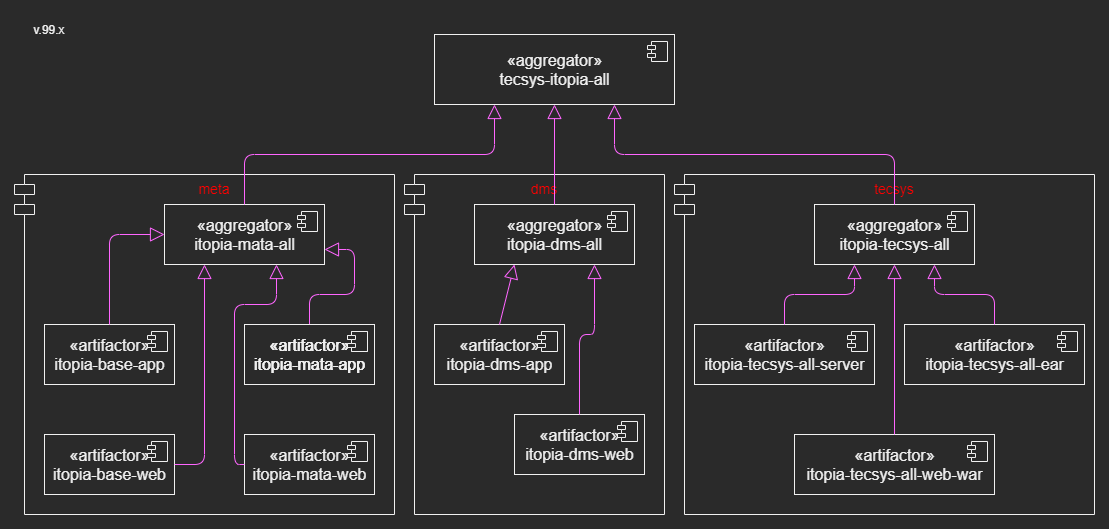

The diagram above was exported from draw.io. Its source (the exported page's mxGraphModel, read from the mxfile embedded in the PNG):
<mxGraphModel dx="1343" dy="823" grid="1" gridSize="10" guides="1" tooltips="1" connect="1" arrows="1" fold="1" page="1" pageScale="1" pageWidth="1100" pageHeight="850" math="0" shadow="0">
  <root>
    <mxCell id="0" />
    <mxCell id="1" parent="0" />
    <mxCell id="XDaR1owSfXNGEUzWIMaf-47" value="tecsys" style="shape=module;align=left;spacingLeft=20;align=center;verticalAlign=top;fontColor=#FF0000;fontSize=14;fillColor=none;" parent="1" vertex="1">
      <mxGeometry x="670" y="290" width="420" height="340" as="geometry" />
    </mxCell>
    <mxCell id="XDaR1owSfXNGEUzWIMaf-46" value="dms" style="shape=module;align=left;spacingLeft=20;align=center;verticalAlign=top;fontColor=#FF0000;fontSize=14;fillColor=none;" parent="1" vertex="1">
      <mxGeometry x="400" y="290" width="260" height="340" as="geometry" />
    </mxCell>
    <mxCell id="XDaR1owSfXNGEUzWIMaf-45" value="meta" style="shape=module;align=left;spacingLeft=20;align=center;verticalAlign=top;fontColor=#FF0000;fontSize=14;fillColor=none;" parent="1" vertex="1">
      <mxGeometry x="10" y="290" width="380" height="340" as="geometry" />
    </mxCell>
    <mxCell id="XDaR1owSfXNGEUzWIMaf-1" value="«aggregator»&lt;br style=&quot;font-size: 16px&quot;&gt;&lt;span style=&quot;font-size: 16px&quot;&gt;tecsys-itopia-all&lt;/span&gt;" style="html=1;dropTarget=0;fontSize=16;fontStyle=0;fillColor=none;" parent="1" vertex="1">
      <mxGeometry x="430" y="150" width="240" height="70" as="geometry" />
    </mxCell>
    <mxCell id="XDaR1owSfXNGEUzWIMaf-2" value="" style="shape=module;jettyWidth=8;jettyHeight=4;" parent="XDaR1owSfXNGEUzWIMaf-1" vertex="1">
      <mxGeometry x="1" width="20" height="20" relative="1" as="geometry">
        <mxPoint x="-27" y="7" as="offset" />
      </mxGeometry>
    </mxCell>
    <mxCell id="XDaR1owSfXNGEUzWIMaf-5" value="«aggregator»&lt;br style=&quot;font-size: 16px&quot;&gt;&lt;span style=&quot;font-size: 16px&quot;&gt;itopia-mata-all&lt;/span&gt;" style="html=1;dropTarget=0;fontSize=16;fontStyle=0;fillColor=none;" parent="1" vertex="1">
      <mxGeometry x="160" y="320" width="160" height="60" as="geometry" />
    </mxCell>
    <mxCell id="XDaR1owSfXNGEUzWIMaf-6" value="" style="shape=module;jettyWidth=8;jettyHeight=4;" parent="XDaR1owSfXNGEUzWIMaf-5" vertex="1">
      <mxGeometry x="1" width="20" height="20" relative="1" as="geometry">
        <mxPoint x="-27" y="7" as="offset" />
      </mxGeometry>
    </mxCell>
    <mxCell id="XDaR1owSfXNGEUzWIMaf-7" value="«aggregator»&lt;br style=&quot;font-size: 16px&quot;&gt;&lt;span style=&quot;font-size: 16px&quot;&gt;itopia-dms-all&lt;/span&gt;" style="html=1;dropTarget=0;fontSize=16;fontStyle=0;fillColor=none;" parent="1" vertex="1">
      <mxGeometry x="470" y="320" width="160" height="60" as="geometry" />
    </mxCell>
    <mxCell id="XDaR1owSfXNGEUzWIMaf-8" value="" style="shape=module;jettyWidth=8;jettyHeight=4;" parent="XDaR1owSfXNGEUzWIMaf-7" vertex="1">
      <mxGeometry x="1" width="20" height="20" relative="1" as="geometry">
        <mxPoint x="-27" y="7" as="offset" />
      </mxGeometry>
    </mxCell>
    <mxCell id="XDaR1owSfXNGEUzWIMaf-9" value="«aggregator»&lt;br style=&quot;font-size: 16px&quot;&gt;&lt;span style=&quot;font-size: 16px&quot;&gt;itopia-tecsys-all&lt;/span&gt;" style="html=1;dropTarget=0;fontSize=16;fontStyle=0;fillColor=none;" parent="1" vertex="1">
      <mxGeometry x="810" y="320" width="160" height="60" as="geometry" />
    </mxCell>
    <mxCell id="XDaR1owSfXNGEUzWIMaf-10" value="" style="shape=module;jettyWidth=8;jettyHeight=4;" parent="XDaR1owSfXNGEUzWIMaf-9" vertex="1">
      <mxGeometry x="1" width="20" height="20" relative="1" as="geometry">
        <mxPoint x="-27" y="7" as="offset" />
      </mxGeometry>
    </mxCell>
    <mxCell id="XDaR1owSfXNGEUzWIMaf-11" value="" style="endArrow=block;endFill=0;endSize=12;html=1;strokeColor=#FF66FF;strokeWidth=1;entryX=0.5;entryY=1;entryDx=0;entryDy=0;exitX=0.5;exitY=0;exitDx=0;exitDy=0;" parent="1" source="XDaR1owSfXNGEUzWIMaf-7" target="XDaR1owSfXNGEUzWIMaf-1" edge="1">
      <mxGeometry width="160" relative="1" as="geometry">
        <mxPoint x="740" y="310" as="sourcePoint" />
        <mxPoint x="740" y="240" as="targetPoint" />
      </mxGeometry>
    </mxCell>
    <mxCell id="XDaR1owSfXNGEUzWIMaf-12" value="" style="endArrow=block;endFill=0;endSize=12;html=1;strokeColor=#FF66FF;strokeWidth=1;entryX=0.25;entryY=1;entryDx=0;entryDy=0;" parent="1" target="XDaR1owSfXNGEUzWIMaf-1" edge="1">
      <mxGeometry width="160" relative="1" as="geometry">
        <mxPoint x="240" y="320" as="sourcePoint" />
        <mxPoint x="250" y="180" as="targetPoint" />
        <Array as="points">
          <mxPoint x="240" y="270" />
          <mxPoint x="490" y="270" />
        </Array>
      </mxGeometry>
    </mxCell>
    <mxCell id="XDaR1owSfXNGEUzWIMaf-13" value="" style="endArrow=block;endFill=0;endSize=12;html=1;strokeColor=#FF66FF;strokeWidth=1;entryX=0.75;entryY=1;entryDx=0;entryDy=0;exitX=0.5;exitY=0;exitDx=0;exitDy=0;" parent="1" source="XDaR1owSfXNGEUzWIMaf-9" target="XDaR1owSfXNGEUzWIMaf-1" edge="1">
      <mxGeometry width="160" relative="1" as="geometry">
        <mxPoint x="869.5" y="270" as="sourcePoint" />
        <mxPoint x="869.5" y="180" as="targetPoint" />
        <Array as="points">
          <mxPoint x="890" y="270" />
          <mxPoint x="610" y="270" />
        </Array>
      </mxGeometry>
    </mxCell>
    <mxCell id="XDaR1owSfXNGEUzWIMaf-14" value="«artifactor»&lt;br style=&quot;font-size: 16px&quot;&gt;&lt;span style=&quot;font-size: 16px&quot;&gt;itopia-mata-app&lt;/span&gt;" style="html=1;dropTarget=0;fontSize=16;fontStyle=0;fillColor=none;" parent="1" vertex="1">
      <mxGeometry x="240" y="440" width="130" height="60" as="geometry" />
    </mxCell>
    <mxCell id="XDaR1owSfXNGEUzWIMaf-15" value="" style="shape=module;jettyWidth=8;jettyHeight=4;" parent="XDaR1owSfXNGEUzWIMaf-14" vertex="1">
      <mxGeometry x="1" width="20" height="20" relative="1" as="geometry">
        <mxPoint x="-27" y="7" as="offset" />
      </mxGeometry>
    </mxCell>
    <mxCell id="XDaR1owSfXNGEUzWIMaf-16" value="«artifactor»&lt;br style=&quot;font-size: 16px&quot;&gt;&lt;span style=&quot;font-size: 16px&quot;&gt;itopia-base-app&lt;/span&gt;" style="html=1;dropTarget=0;fontSize=16;fontStyle=0;fillColor=none;" parent="1" vertex="1">
      <mxGeometry x="40" y="440" width="130" height="60" as="geometry" />
    </mxCell>
    <mxCell id="XDaR1owSfXNGEUzWIMaf-17" value="" style="shape=module;jettyWidth=8;jettyHeight=4;" parent="XDaR1owSfXNGEUzWIMaf-16" vertex="1">
      <mxGeometry x="1" width="20" height="20" relative="1" as="geometry">
        <mxPoint x="-27" y="7" as="offset" />
      </mxGeometry>
    </mxCell>
    <mxCell id="XDaR1owSfXNGEUzWIMaf-18" value="«artifactor»&lt;br style=&quot;font-size: 16px&quot;&gt;&lt;span style=&quot;font-size: 16px&quot;&gt;itopia-mata-web&lt;/span&gt;" style="html=1;dropTarget=0;fontSize=16;fontStyle=0;fillColor=none;" parent="1" vertex="1">
      <mxGeometry x="240" y="550" width="130" height="60" as="geometry" />
    </mxCell>
    <mxCell id="XDaR1owSfXNGEUzWIMaf-19" value="" style="shape=module;jettyWidth=8;jettyHeight=4;" parent="XDaR1owSfXNGEUzWIMaf-18" vertex="1">
      <mxGeometry x="1" width="20" height="20" relative="1" as="geometry">
        <mxPoint x="-27" y="7" as="offset" />
      </mxGeometry>
    </mxCell>
    <mxCell id="XDaR1owSfXNGEUzWIMaf-20" value="«artifactor»&lt;br style=&quot;font-size: 16px&quot;&gt;&lt;span style=&quot;font-size: 16px&quot;&gt;itopia-base-web&lt;/span&gt;" style="html=1;dropTarget=0;fontSize=16;fontStyle=0;fillColor=none;" parent="1" vertex="1">
      <mxGeometry x="40" y="550" width="130" height="60" as="geometry" />
    </mxCell>
    <mxCell id="XDaR1owSfXNGEUzWIMaf-21" value="" style="shape=module;jettyWidth=8;jettyHeight=4;" parent="XDaR1owSfXNGEUzWIMaf-20" vertex="1">
      <mxGeometry x="1" width="20" height="20" relative="1" as="geometry">
        <mxPoint x="-27" y="7" as="offset" />
      </mxGeometry>
    </mxCell>
    <mxCell id="XDaR1owSfXNGEUzWIMaf-22" value="" style="endArrow=block;endFill=0;endSize=12;html=1;strokeColor=#FF66FF;strokeWidth=1;entryX=0;entryY=0.5;entryDx=0;entryDy=0;exitX=0.5;exitY=0;exitDx=0;exitDy=0;" parent="1" source="XDaR1owSfXNGEUzWIMaf-16" target="XDaR1owSfXNGEUzWIMaf-5" edge="1">
      <mxGeometry width="160" relative="1" as="geometry">
        <mxPoint x="200" y="710" as="sourcePoint" />
        <mxPoint x="200" y="620" as="targetPoint" />
        <Array as="points">
          <mxPoint x="105" y="350" />
        </Array>
      </mxGeometry>
    </mxCell>
    <mxCell id="XDaR1owSfXNGEUzWIMaf-23" value="" style="endArrow=block;endFill=0;endSize=12;html=1;strokeColor=#FF66FF;strokeWidth=1;entryX=0.25;entryY=1;entryDx=0;entryDy=0;exitX=1;exitY=0.5;exitDx=0;exitDy=0;" parent="1" source="XDaR1owSfXNGEUzWIMaf-20" target="XDaR1owSfXNGEUzWIMaf-5" edge="1">
      <mxGeometry width="160" relative="1" as="geometry">
        <mxPoint x="210" y="710" as="sourcePoint" />
        <mxPoint x="210" y="620" as="targetPoint" />
        <Array as="points">
          <mxPoint x="200" y="580" />
        </Array>
      </mxGeometry>
    </mxCell>
    <mxCell id="XDaR1owSfXNGEUzWIMaf-24" value="" style="endArrow=block;endFill=0;endSize=12;html=1;strokeColor=#FF66FF;strokeWidth=1;exitX=0;exitY=0.5;exitDx=0;exitDy=0;entryX=0.7;entryY=1;entryDx=0;entryDy=0;entryPerimeter=0;" parent="1" source="XDaR1owSfXNGEUzWIMaf-18" target="XDaR1owSfXNGEUzWIMaf-5" edge="1">
      <mxGeometry width="160" relative="1" as="geometry">
        <mxPoint x="500" y="590" as="sourcePoint" />
        <mxPoint x="260" y="390" as="targetPoint" />
        <Array as="points">
          <mxPoint x="230" y="580" />
          <mxPoint x="230" y="420" />
          <mxPoint x="272" y="420" />
        </Array>
      </mxGeometry>
    </mxCell>
    <mxCell id="XDaR1owSfXNGEUzWIMaf-25" value="" style="endArrow=block;endFill=0;endSize=12;html=1;strokeColor=#FF66FF;strokeWidth=1;exitX=0.5;exitY=0;exitDx=0;exitDy=0;entryX=1;entryY=0.75;entryDx=0;entryDy=0;" parent="1" source="XDaR1owSfXNGEUzWIMaf-14" target="XDaR1owSfXNGEUzWIMaf-5" edge="1">
      <mxGeometry width="160" relative="1" as="geometry">
        <mxPoint x="530" y="680" as="sourcePoint" />
        <mxPoint x="420" y="470" as="targetPoint" />
        <Array as="points">
          <mxPoint x="305" y="410" />
          <mxPoint x="350" y="410" />
          <mxPoint x="350" y="365" />
        </Array>
      </mxGeometry>
    </mxCell>
    <mxCell id="XDaR1owSfXNGEUzWIMaf-27" value="«artifactor»&lt;br style=&quot;font-size: 16px&quot;&gt;&lt;span style=&quot;font-size: 16px&quot;&gt;itopia-mata-app&lt;/span&gt;" style="html=1;dropTarget=0;fontSize=16;fontStyle=0;fillColor=none;" parent="1" vertex="1">
      <mxGeometry x="240" y="440" width="130" height="60" as="geometry" />
    </mxCell>
    <mxCell id="XDaR1owSfXNGEUzWIMaf-28" value="" style="shape=module;jettyWidth=8;jettyHeight=4;" parent="XDaR1owSfXNGEUzWIMaf-27" vertex="1">
      <mxGeometry x="1" width="20" height="20" relative="1" as="geometry">
        <mxPoint x="-27" y="7" as="offset" />
      </mxGeometry>
    </mxCell>
    <mxCell id="XDaR1owSfXNGEUzWIMaf-29" value="«artifactor»&lt;br style=&quot;font-size: 16px&quot;&gt;&lt;span style=&quot;font-size: 16px&quot;&gt;itopia-dms-web&lt;/span&gt;" style="html=1;dropTarget=0;fontSize=16;fontStyle=0;fillColor=none;" parent="1" vertex="1">
      <mxGeometry x="510" y="530" width="130" height="60" as="geometry" />
    </mxCell>
    <mxCell id="XDaR1owSfXNGEUzWIMaf-30" value="" style="shape=module;jettyWidth=8;jettyHeight=4;" parent="XDaR1owSfXNGEUzWIMaf-29" vertex="1">
      <mxGeometry x="1" width="20" height="20" relative="1" as="geometry">
        <mxPoint x="-27" y="7" as="offset" />
      </mxGeometry>
    </mxCell>
    <mxCell id="XDaR1owSfXNGEUzWIMaf-31" value="«artifactor»&lt;br style=&quot;font-size: 16px&quot;&gt;&lt;span style=&quot;font-size: 16px&quot;&gt;itopia-dms-app&lt;/span&gt;" style="html=1;dropTarget=0;fontSize=16;fontStyle=0;fillColor=none;" parent="1" vertex="1">
      <mxGeometry x="430" y="440" width="130" height="60" as="geometry" />
    </mxCell>
    <mxCell id="XDaR1owSfXNGEUzWIMaf-32" value="" style="shape=module;jettyWidth=8;jettyHeight=4;" parent="XDaR1owSfXNGEUzWIMaf-31" vertex="1">
      <mxGeometry x="1" width="20" height="20" relative="1" as="geometry">
        <mxPoint x="-27" y="7" as="offset" />
      </mxGeometry>
    </mxCell>
    <mxCell id="XDaR1owSfXNGEUzWIMaf-33" value="" style="endArrow=block;endFill=0;endSize=12;html=1;strokeColor=#FF66FF;strokeWidth=1;entryX=0.25;entryY=1;entryDx=0;entryDy=0;exitX=0.5;exitY=0;exitDx=0;exitDy=0;" parent="1" source="XDaR1owSfXNGEUzWIMaf-31" target="XDaR1owSfXNGEUzWIMaf-7" edge="1">
      <mxGeometry width="160" relative="1" as="geometry">
        <mxPoint x="690" y="470" as="sourcePoint" />
        <mxPoint x="690" y="380" as="targetPoint" />
      </mxGeometry>
    </mxCell>
    <mxCell id="XDaR1owSfXNGEUzWIMaf-34" value="" style="endArrow=block;endFill=0;endSize=12;html=1;strokeColor=#FF66FF;strokeWidth=1;entryX=0.75;entryY=1;entryDx=0;entryDy=0;exitX=0.5;exitY=0;exitDx=0;exitDy=0;" parent="1" source="XDaR1owSfXNGEUzWIMaf-29" target="XDaR1owSfXNGEUzWIMaf-7" edge="1">
      <mxGeometry width="160" relative="1" as="geometry">
        <mxPoint x="750" y="570" as="sourcePoint" />
        <mxPoint x="750" y="480" as="targetPoint" />
        <Array as="points">
          <mxPoint x="575" y="450" />
          <mxPoint x="590" y="450" />
        </Array>
      </mxGeometry>
    </mxCell>
    <mxCell id="XDaR1owSfXNGEUzWIMaf-35" value="«artifactor»&lt;br style=&quot;font-size: 16px&quot;&gt;&lt;span style=&quot;font-size: 16px&quot;&gt;itopia-tecsys-all-server&lt;/span&gt;" style="html=1;dropTarget=0;fontSize=16;fontStyle=0;fillColor=none;" parent="1" vertex="1">
      <mxGeometry x="690" y="440" width="180" height="60" as="geometry" />
    </mxCell>
    <mxCell id="XDaR1owSfXNGEUzWIMaf-36" value="" style="shape=module;jettyWidth=8;jettyHeight=4;" parent="XDaR1owSfXNGEUzWIMaf-35" vertex="1">
      <mxGeometry x="1" width="20" height="20" relative="1" as="geometry">
        <mxPoint x="-27" y="7" as="offset" />
      </mxGeometry>
    </mxCell>
    <mxCell id="XDaR1owSfXNGEUzWIMaf-37" value="«artifactor»&lt;br style=&quot;font-size: 16px&quot;&gt;&lt;span style=&quot;font-size: 16px&quot;&gt;itopia-tecsys-all-web-war&lt;/span&gt;&lt;span style=&quot;color: rgba(0 , 0 , 0 , 0) ; font-family: monospace ; font-size: 0px&quot;&gt;%3CmxGraphModel%3E%3Croot%3E%3CmxCell%20id%3D%220%22%2F%3E%3CmxCell%20id%3D%221%22%20parent%3D%220%22%2F%3E%3CmxCell%20id%3D%222%22%20value%3D%22%C2%ABartifactor%C2%BB%26lt%3Bbr%20style%3D%26quot%3Bfont-size%3A%2016px%26quot%3B%26gt%3B%26lt%3Bspan%20style%3D%26quot%3Bfont-size%3A%2016px%26quot%3B%26gt%3Bitopia-tecsys-all-server%26lt%3B%2Fspan%26gt%3B%22%20style%3D%22html%3D1%3BdropTarget%3D0%3BfontSize%3D16%3BfontStyle%3D0%3BfillColor%3Dnone%3B%22%20vertex%3D%221%22%20parent%3D%221%22%3E%3CmxGeometry%20x%3D%22690%22%20y%3D%22425%22%20width%3D%22180%22%20height%3D%2260%22%20as%3D%22geometry%22%2F%3E%3C%2FmxCell%3E%3CmxCell%20id%3D%223%22%20value%3D%22%22%20style%3D%22shape%3Dmodule%3BjettyWidth%3D8%3BjettyHeight%3D4%3B%22%20vertex%3D%221%22%20parent%3D%222%22%3E%3CmxGeometry%20x%3D%221%22%20width%3D%2220%22%20height%3D%2220%22%20relative%3D%221%22%20as%3D%22geometry%22%3E%3CmxPoint%20x%3D%22-27%22%20y%3D%227%22%20as%3D%22offset%22%2F%3E%3C%2FmxGeometry%3E%3C%2FmxCell%3E%3C%2Froot%3E%3C%2FmxGraphModel%3E&lt;/span&gt;" style="html=1;dropTarget=0;fontSize=16;fontStyle=0;fillColor=none;" parent="1" vertex="1">
      <mxGeometry x="790" y="550" width="200" height="60" as="geometry" />
    </mxCell>
    <mxCell id="XDaR1owSfXNGEUzWIMaf-38" value="" style="shape=module;jettyWidth=8;jettyHeight=4;" parent="XDaR1owSfXNGEUzWIMaf-37" vertex="1">
      <mxGeometry x="1" width="20" height="20" relative="1" as="geometry">
        <mxPoint x="-27" y="7" as="offset" />
      </mxGeometry>
    </mxCell>
    <mxCell id="XDaR1owSfXNGEUzWIMaf-39" value="«artifactor»&lt;br style=&quot;font-size: 16px&quot;&gt;&lt;span style=&quot;font-size: 16px&quot;&gt;itopia-tecsys-all-ear&lt;/span&gt;&lt;span style=&quot;color: rgba(0 , 0 , 0 , 0) ; font-family: monospace ; font-size: 0px&quot;&gt;%3CmxGraphModel%3E%3Croot%3E%3CmxCell%20id%3D%220%22%2F%3E%3CmxCell%20id%3D%221%22%20parent%3D%220%22%2F%3E%3CmxCell%20id%3D%222%22%20value%3D%22%C2%ABartifactor%C2%BB%26lt%3Bbr%20style%3D%26quot%3Bfont-size%3A%2016px%26quot%3B%26gt%3B%26lt%3Bspan%20style%3D%26quot%3Bfont-size%3A%2016px%26quot%3B%26gt%3Bitopia-tecsys-all-server%26lt%3B%2Fspan%26gt%3B%22%20style%3D%22html%3D1%3BdropTarget%3D0%3BfontSize%3D16%3BfontStyle%3D0%3BfillColor%3Dnone%3B%22%20vertex%3D%221%22%20parent%3D%221%22%3E%3CmxGeometry%20x%3D%22690%22%20y%3D%22425%22%20width%3D%22180%22%20height%3D%2260%22%20as%3D%22geometry%22%2F%3E%3C%2FmxCell%3E%3CmxCell%20id%3D%223%22%20value%3D%22%22%20style%3D%22shape%3Dmodule%3BjettyWidth%3D8%3BjettyHeight%3D4%3B%22%20vertex%3D%221%22%20parent%3D%222%22%3E%3CmxGeometry%20x%3D%221%22%20width%3D%2220%22%20height%3D%2220%22%20relative%3D%221%22%20as%3D%22geometry%22%3E%3CmxPoint%20x%3D%22-27%22%20y%3D%227%22%20as%3D%22offset%22%2F%3E%3C%2FmxGeometry%3E%3C%2FmxCell%3E%3C%2Froot%3E%3C%2FmxGraphModel%3E&lt;/span&gt;" style="html=1;dropTarget=0;fontSize=16;fontStyle=0;fillColor=none;" parent="1" vertex="1">
      <mxGeometry x="900" y="440" width="180" height="60" as="geometry" />
    </mxCell>
    <mxCell id="XDaR1owSfXNGEUzWIMaf-40" value="" style="shape=module;jettyWidth=8;jettyHeight=4;" parent="XDaR1owSfXNGEUzWIMaf-39" vertex="1">
      <mxGeometry x="1" width="20" height="20" relative="1" as="geometry">
        <mxPoint x="-27" y="7" as="offset" />
      </mxGeometry>
    </mxCell>
    <mxCell id="XDaR1owSfXNGEUzWIMaf-41" value="" style="endArrow=block;endFill=0;endSize=12;html=1;strokeColor=#FF66FF;strokeWidth=1;entryX=0.5;entryY=1;entryDx=0;entryDy=0;exitX=0.5;exitY=0;exitDx=0;exitDy=0;" parent="1" source="XDaR1owSfXNGEUzWIMaf-37" target="XDaR1owSfXNGEUzWIMaf-9" edge="1">
      <mxGeometry width="160" relative="1" as="geometry">
        <mxPoint x="940" y="800" as="sourcePoint" />
        <mxPoint x="940" y="710" as="targetPoint" />
      </mxGeometry>
    </mxCell>
    <mxCell id="XDaR1owSfXNGEUzWIMaf-43" value="" style="endArrow=block;endFill=0;endSize=12;html=1;strokeColor=#FF66FF;strokeWidth=1;entryX=0.25;entryY=1;entryDx=0;entryDy=0;exitX=0.5;exitY=0;exitDx=0;exitDy=0;" parent="1" source="XDaR1owSfXNGEUzWIMaf-35" target="XDaR1owSfXNGEUzWIMaf-9" edge="1">
      <mxGeometry width="160" relative="1" as="geometry">
        <mxPoint x="900" y="560" as="sourcePoint" />
        <mxPoint x="900" y="390" as="targetPoint" />
        <Array as="points">
          <mxPoint x="780" y="410" />
          <mxPoint x="850" y="410" />
        </Array>
      </mxGeometry>
    </mxCell>
    <mxCell id="XDaR1owSfXNGEUzWIMaf-44" value="" style="endArrow=block;endFill=0;endSize=12;html=1;strokeColor=#FF66FF;strokeWidth=1;entryX=0.75;entryY=1;entryDx=0;entryDy=0;exitX=0.5;exitY=0;exitDx=0;exitDy=0;" parent="1" source="XDaR1owSfXNGEUzWIMaf-39" target="XDaR1owSfXNGEUzWIMaf-9" edge="1">
      <mxGeometry width="160" relative="1" as="geometry">
        <mxPoint x="790" y="435" as="sourcePoint" />
        <mxPoint x="860" y="390" as="targetPoint" />
        <Array as="points">
          <mxPoint x="990" y="410" />
          <mxPoint x="930" y="410" />
        </Array>
      </mxGeometry>
    </mxCell>
    <mxCell id="mZNOHjDICmIbMSZrcERM-2" value="v.99.x" style="text;html=1;strokeColor=none;fillColor=none;align=center;verticalAlign=middle;whiteSpace=wrap;rounded=0;" vertex="1" parent="1">
      <mxGeometry x="10" y="130" width="70" height="30" as="geometry" />
    </mxCell>
  </root>
</mxGraphModel>